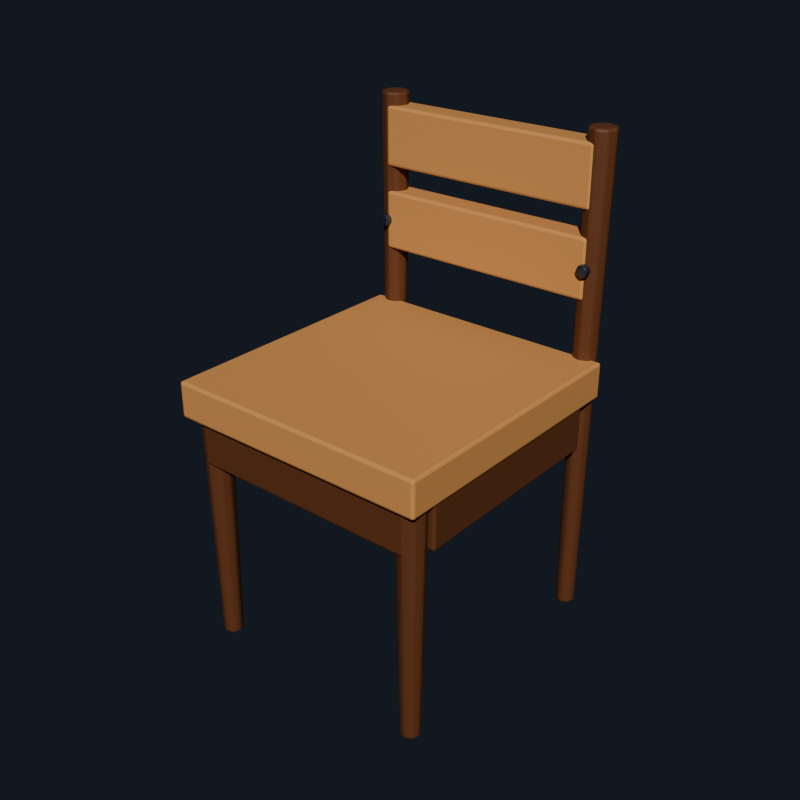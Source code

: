 # Source: source.blend  (saved by Blender 4.5.92; exported with 4.5.12 LTS)
import bpy
from mathutils import Matrix  # noqa: F401  (used for matrix-valued properties, if any)

bpy.ops.wm.read_factory_settings(use_empty=True)
scene = bpy.context.scene
scene.name = 'Scene'

# ---- collections
col_asset = bpy.data.collections.new('ASSET'); scene.collection.children.link(col_asset)
col_collision = bpy.data.collections.new('COLLISION'); scene.collection.children.link(col_collision)

# ---- materials (node trees are filled in below, after node groups)
mat_mat_wood_light = bpy.data.materials.new('MAT_WOOD_LIGHT')
mat_mat_wood_light.diffuse_color = (0.64, 0.32, 0.12, 1.0)
mat_mat_wood_dark = bpy.data.materials.new('MAT_WOOD_DARK')
mat_mat_wood_dark.diffuse_color = (0.15, 0.055, 0.022, 1.0)
mat_mat_metal = bpy.data.materials.new('MAT_METAL')
mat_mat_metal.diffuse_color = (0.12, 0.15, 0.19, 1.0)

# ---- material node trees
mat_mat_wood_light.use_nodes = True; mat_mat_wood_light.node_tree.nodes.clear()
_N = mat_mat_wood_light.node_tree.nodes; _L = mat_mat_wood_light.node_tree.links
n0 = _N.new('ShaderNodeBsdfPrincipled'); n0.name = 'Principled BSDF'; n0.location = (-200, 100)
n0.inputs[0].default_value = (0.64, 0.32, 0.12, 1.0)
n0.inputs[2].default_value = 0.55
n1 = _N.new('ShaderNodeOutputMaterial'); n1.name = 'Material Output'; n1.location = (200, 100)
_L.new(n0.outputs[0], n1.inputs[0])
n1.is_active_output = True
mat_mat_wood_dark.use_nodes = True; mat_mat_wood_dark.node_tree.nodes.clear()
_N = mat_mat_wood_dark.node_tree.nodes; _L = mat_mat_wood_dark.node_tree.links
n0 = _N.new('ShaderNodeBsdfPrincipled'); n0.name = 'Principled BSDF'; n0.location = (-200, 100)
n0.inputs[0].default_value = (0.15, 0.055, 0.022, 1.0)
n0.inputs[2].default_value = 0.62
n1 = _N.new('ShaderNodeOutputMaterial'); n1.name = 'Material Output'; n1.location = (200, 100)
_L.new(n0.outputs[0], n1.inputs[0])
n1.is_active_output = True
mat_mat_metal.use_nodes = True; mat_mat_metal.node_tree.nodes.clear()
_N = mat_mat_metal.node_tree.nodes; _L = mat_mat_metal.node_tree.links
n0 = _N.new('ShaderNodeBsdfPrincipled'); n0.name = 'Principled BSDF'; n0.location = (-200, 100)
n0.inputs[0].default_value = (0.12, 0.15, 0.19, 1.0)
n0.inputs[1].default_value = 0.82
n0.inputs[2].default_value = 0.28
n1 = _N.new('ShaderNodeOutputMaterial'); n1.name = 'Material Output'; n1.location = (200, 100)
_L.new(n0.outputs[0], n1.inputs[0])
n1.is_active_output = True

# ---- world
world_world = bpy.data.worlds.new('World'); scene.world = world_world
world_world.use_nodes = True; world_world.node_tree.nodes.clear()
_N = world_world.node_tree.nodes; _L = world_world.node_tree.links
n0 = _N.new('ShaderNodeOutputWorld'); n0.name = 'World Output'; n0.location = (200, 100)
n1 = _N.new('ShaderNodeBackground'); n1.name = 'Background'; n1.location = (-200, 100)
n1.inputs[0].default_value = (0.035, 0.045, 0.065, 1.0)
n1.inputs[1].default_value = 0.45
_L.new(n1.outputs[0], n0.inputs[0])
n0.is_active_output = True
world_world.color = (0.05088, 0.05088, 0.05088)
world_world.sun_shadow_jitter_overblur = 0.0

# ---- meshes
me_chair_body_mesh = bpy.data.meshes.new('chair_body_mesh')
me_chair_body_mesh.from_pydata([(-0.24, -0.26, 0.4325), (0.24, -0.26, 0.4325), (0.24, 0.23, 0.4325), (-0.24, 0.23, 0.4325), (-0.24, -0.26, 0.4975), (0.24, -0.26, 0.4975), (0.24, 0.23, 0.4975), (-0.24, 0.23, 0.4975), (-0.21, -0.245, 0.35), (0.21, -0.245, 0.35), (0.21, -0.205, 0.35), (-0.21, -0.205, 0.35), (-0.21, -0.245, 0.46), (0.21, -0.245, 0.46), (0.21, -0.205, 0.46), (-0.21, -0.205, 0.46), (-0.21, 0.185, 0.35), (0.21, 0.185, 0.35), (0.21, 0.225, 0.35), (-0.21, 0.225, 0.35), (-0.21, 0.185, 0.46), (0.21, 0.185, 0.46), (0.21, 0.225, 0.46), (-0.21, 0.225, 0.46), (-0.235, -0.205, 0.35), (-0.195, -0.205, 0.35), (-0.195, 0.185, 0.35), (-0.235, 0.185, 0.35), (-0.235, -0.205, 0.46), (-0.195, -0.205, 0.46), (-0.195, 0.185, 0.46), (-0.235, 0.185, 0.46), (0.195, -0.205, 0.35), (0.235, -0.205, 0.35), (0.235, 0.185, 0.35), (0.195, 0.185, 0.35), (0.195, -0.205, 0.46), (0.235, -0.205, 0.46), (0.235, 0.185, 0.46), (0.195, 0.185, 0.46), (-0.187, -0.22, 0.0), (-0.1923, -0.2073, 0.0), (-0.205, -0.202, 0.0), (-0.2177, -0.2073, 0.0), (-0.223, -0.22, 0.0), (-0.2177, -0.2327, 0.0), (-0.205, -0.238, 0.0), (-0.1923, -0.2327, 0.0), (-0.179, -0.22, 0.4325), (-0.1866, -0.2016, 0.4325), (-0.205, -0.194, 0.4325), (-0.2234, -0.2016, 0.4325), (-0.231, -0.22, 0.4325), (-0.2234, -0.2384, 0.4325), (-0.205, -0.246, 0.4325), (-0.1866, -0.2384, 0.4325), (-0.187, 0.235, 0.0), (-0.1923, 0.2477, 0.0), (-0.205, 0.253, 0.0), (-0.2177, 0.2477, 0.0), (-0.223, 0.235, 0.0), (-0.2177, 0.2223, 0.0), (-0.205, 0.217, 0.0), (-0.1923, 0.2223, 0.0), (-0.18, 0.235, 0.88), (-0.1873, 0.2527, 0.88), (-0.205, 0.26, 0.88), (-0.2227, 0.2527, 0.88), (-0.23, 0.235, 0.88), (-0.2227, 0.2173, 0.88), (-0.205, 0.21, 0.88), (-0.1873, 0.2173, 0.88), (0.223, -0.22, 0.0), (0.2177, -0.2073, 0.0), (0.205, -0.202, 0.0), (0.1923, -0.2073, 0.0), (0.187, -0.22, 0.0), (0.1923, -0.2327, 0.0), (0.205, -0.238, 0.0), (0.2177, -0.2327, 0.0), (0.231, -0.22, 0.4325), (0.2234, -0.2016, 0.4325), (0.205, -0.194, 0.4325), (0.1866, -0.2016, 0.4325), (0.179, -0.22, 0.4325), (0.1866, -0.2384, 0.4325), (0.205, -0.246, 0.4325), (0.2234, -0.2384, 0.4325), (0.223, 0.235, 0.0), (0.2177, 0.2477, 0.0), (0.205, 0.253, 0.0), (0.1923, 0.2477, 0.0), (0.187, 0.235, 0.0), (0.1923, 0.2223, 0.0), (0.205, 0.217, 0.0), (0.2177, 0.2223, 0.0), (0.23, 0.235, 0.88), (0.2227, 0.2527, 0.88), (0.205, 0.26, 0.88), (0.1873, 0.2527, 0.88), (0.18, 0.235, 0.88), (0.1873, 0.2173, 0.88), (0.205, 0.21, 0.88), (0.2227, 0.2173, 0.88), (-0.205, 0.21, 0.6025), (0.205, 0.21, 0.6025), (0.205, 0.26, 0.6025), (-0.205, 0.26, 0.6025), (-0.205, 0.21, 0.7075), (0.205, 0.21, 0.7075), (0.205, 0.26, 0.7075), (-0.205, 0.26, 0.7075), (-0.205, 0.21, 0.7525), (0.205, 0.21, 0.7525), (0.205, 0.26, 0.7525), (-0.205, 0.26, 0.7525), (-0.205, 0.21, 0.8575), (0.205, 0.21, 0.8575), (0.205, 0.26, 0.8575), (-0.205, 0.26, 0.8575), (-0.193, 0.2, 0.655), (-0.1965, 0.2, 0.6635), (-0.205, 0.2, 0.667), (-0.2135, 0.2, 0.6635), (-0.217, 0.2, 0.655), (-0.2135, 0.2, 0.6465), (-0.205, 0.2, 0.643), (-0.1965, 0.2, 0.6465), (-0.193, 0.214, 0.655), (-0.1965, 0.214, 0.6635), (-0.205, 0.214, 0.667), (-0.2135, 0.214, 0.6635), (-0.217, 0.214, 0.655), (-0.2135, 0.214, 0.6465), (-0.205, 0.214, 0.643), (-0.1965, 0.214, 0.6465), (0.217, 0.2, 0.655), (0.2135, 0.2, 0.6635), (0.205, 0.2, 0.667), (0.1965, 0.2, 0.6635), (0.193, 0.2, 0.655), (0.1965, 0.2, 0.6465), (0.205, 0.2, 0.643), (0.2135, 0.2, 0.6465), (0.217, 0.214, 0.655), (0.2135, 0.214, 0.6635), (0.205, 0.214, 0.667), (0.1965, 0.214, 0.6635), (0.193, 0.214, 0.655), (0.1965, 0.214, 0.6465), (0.205, 0.214, 0.643), (0.2135, 0.214, 0.6465)], [], [(0, 3, 2, 1), (4, 5, 6, 7), (0, 1, 5, 4), (1, 2, 6, 5), (2, 3, 7, 6), (3, 0, 4, 7), (8, 11, 10, 9), (12, 13, 14, 15), (8, 9, 13, 12), (9, 10, 14, 13), (10, 11, 15, 14), (11, 8, 12, 15), (16, 19, 18, 17), (20, 21, 22, 23), (16, 17, 21, 20), (17, 18, 22, 21), (18, 19, 23, 22), (19, 16, 20, 23), (24, 27, 26, 25), (28, 29, 30, 31), (24, 25, 29, 28), (25, 26, 30, 29), (26, 27, 31, 30), (27, 24, 28, 31), (32, 35, 34, 33), (36, 37, 38, 39), (32, 33, 37, 36), (33, 34, 38, 37), (34, 35, 39, 38), (35, 32, 36, 39), (47, 46, 45, 44, 43, 42, 41, 40), (48, 49, 50, 51, 52, 53, 54, 55), (40, 41, 49, 48), (41, 42, 50, 49), (42, 43, 51, 50), (43, 44, 52, 51), (44, 45, 53, 52), (45, 46, 54, 53), (46, 47, 55, 54), (47, 40, 48, 55), (63, 62, 61, 60, 59, 58, 57, 56), (64, 65, 66, 67, 68, 69, 70, 71), (56, 57, 65, 64), (57, 58, 66, 65), (58, 59, 67, 66), (59, 60, 68, 67), (60, 61, 69, 68), (61, 62, 70, 69), (62, 63, 71, 70), (63, 56, 64, 71), (79, 78, 77, 76, 75, 74, 73, 72), (80, 81, 82, 83, 84, 85, 86, 87), (72, 73, 81, 80), (73, 74, 82, 81), (74, 75, 83, 82), (75, 76, 84, 83), (76, 77, 85, 84), (77, 78, 86, 85), (78, 79, 87, 86), (79, 72, 80, 87), (95, 94, 93, 92, 91, 90, 89, 88), (96, 97, 98, 99, 100, 101, 102, 103), (88, 89, 97, 96), (89, 90, 98, 97), (90, 91, 99, 98), (91, 92, 100, 99), (92, 93, 101, 100), (93, 94, 102, 101), (94, 95, 103, 102), (95, 88, 96, 103), (104, 107, 106, 105), (108, 109, 110, 111), (104, 105, 109, 108), (105, 106, 110, 109), (106, 107, 111, 110), (107, 104, 108, 111), (112, 115, 114, 113), (116, 117, 118, 119), (112, 113, 117, 116), (113, 114, 118, 117), (114, 115, 119, 118), (115, 112, 116, 119), (127, 126, 125, 124, 123, 122, 121, 120), (128, 129, 130, 131, 132, 133, 134, 135), (120, 121, 129, 128), (121, 122, 130, 129), (122, 123, 131, 130), (123, 124, 132, 131), (124, 125, 133, 132), (125, 126, 134, 133), (126, 127, 135, 134), (127, 120, 128, 135), (143, 142, 141, 140, 139, 138, 137, 136), (144, 145, 146, 147, 148, 149, 150, 151), (136, 137, 145, 144), (137, 138, 146, 145), (138, 139, 147, 146), (139, 140, 148, 147), (140, 141, 149, 148), (141, 142, 150, 149), (142, 143, 151, 150), (143, 136, 144, 151)])
me_chair_body_mesh.polygons.foreach_set('material_index', [0, 0, 0, 0, 0, 0, 1, 1, 1, 1, 1, 1, 1, 1, 1, 1, 1, 1, 1, 1, 1, 1, 1, 1, 1, 1, 1, 1, 1, 1, 1, 1, 1, 1, 1, 1, 1, 1, 1, 1, 1, 1, 1, 1, 1, 1, 1, 1, 1, 1, 1, 1, 1, 1, 1, 1, 1, 1, 1, 1, 1, 1, 1, 1, 1, 1, 1, 1, 1, 1, 0, 0, 0, 0, 0, 0, 0, 0, 0, 0, 0, 0, 2, 2, 2, 2, 2, 2, 2, 2, 2, 2, 2, 2, 2, 2, 2, 2, 2, 2, 2, 2])
me_chair_body_mesh.materials.append(mat_mat_wood_light)
me_chair_body_mesh.materials.append(mat_mat_wood_dark)
me_chair_body_mesh.materials.append(mat_mat_metal)
me_chair_body_mesh.update()
me_collision_seat_mesh = bpy.data.meshes.new('COLLISION_seat_mesh')
me_collision_seat_mesh.from_pydata([(-0.24, -0.26, 0.4325), (0.24, -0.26, 0.4325), (0.24, 0.23, 0.4325), (-0.24, 0.23, 0.4325), (-0.24, -0.26, 0.4975), (0.24, -0.26, 0.4975), (0.24, 0.23, 0.4975), (-0.24, 0.23, 0.4975)], [], [(0, 3, 2, 1), (4, 5, 6, 7), (0, 1, 5, 4), (1, 2, 6, 5), (2, 3, 7, 6), (3, 0, 4, 7)])
me_collision_seat_mesh.update()
me_collision_back_mesh = bpy.data.meshes.new('COLLISION_back_mesh')
me_collision_back_mesh.from_pydata([(-0.23, 0.21, 0.5), (0.23, 0.21, 0.5), (0.23, 0.26, 0.5), (-0.23, 0.26, 0.5), (-0.23, 0.21, 0.88), (0.23, 0.21, 0.88), (0.23, 0.26, 0.88), (-0.23, 0.26, 0.88)], [], [(0, 3, 2, 1), (4, 5, 6, 7), (0, 1, 5, 4), (1, 2, 6, 5), (2, 3, 7, 6), (3, 0, 4, 7)])
me_collision_back_mesh.update()

# ---- objects
ob_asset_root = bpy.data.objects.new('ASSET_ROOT', None)
ob_chair_body = bpy.data.objects.new('chair_body', me_chair_body_mesh)
ob_anchor_seat_surface = bpy.data.objects.new('ANCHOR_seat_surface', None)
ob_anchor_back_center = bpy.data.objects.new('ANCHOR_back_center', None)
ob_collision_seat = bpy.data.objects.new('COLLISION_seat', me_collision_seat_mesh)
ob_collision_back = bpy.data.objects.new('COLLISION_back', me_collision_back_mesh)

# ---- transforms, parenting, visibility, modifiers, constraints
ob_asset_root.location = (0.0, 0.0, 0.0)
ob_asset_root.empty_display_size = 0.08
ob_chair_body.parent = ob_asset_root
ob_chair_body.location = (0.0, 0.0, 0.0)
_m = ob_chair_body.modifiers.new('NS_Bevel', 'BEVEL')
_m.width = 0.005
_m.width_pct = 0.005
_m.segments = 2
ob_anchor_seat_surface.parent = ob_asset_root
ob_anchor_seat_surface.location = (0.0, -0.015, 0.4975)
ob_anchor_seat_surface.empty_display_type = 'ARROWS'
ob_anchor_seat_surface.empty_display_size = 0.06
ob_anchor_back_center.parent = ob_asset_root
ob_anchor_back_center.location = (0.0, 0.26, 0.73)
ob_anchor_back_center.empty_display_type = 'ARROWS'
ob_anchor_back_center.empty_display_size = 0.06
ob_collision_seat.location = (0.0, 0.0, 0.0)
ob_collision_seat.hide_render = True
ob_collision_seat.display_type = 'WIRE'
ob_collision_back.location = (0.0, 0.0, 0.0)
ob_collision_back.hide_render = True
ob_collision_back.display_type = 'WIRE'

# ---- collection membership
col_asset.objects.link(ob_asset_root)
col_asset.objects.link(ob_chair_body)
col_asset.objects.link(ob_anchor_seat_surface)
col_asset.objects.link(ob_anchor_back_center)
col_collision.objects.link(ob_collision_seat)
col_collision.objects.link(ob_collision_back)

# ---- scene / render settings (as saved in the file)
scene.frame_start = 1; scene.frame_end = 1; scene.frame_set(1)
scene.render.engine = 'BLENDER_EEVEE_NEXT'
scene.render.image_settings.compression = 100
scene.render.resolution_x = 192
scene.render.resolution_y = 192
scene.render.film_transparent = True
scene.eevee.taa_render_samples = 16
scene.view_settings.look = 'AgX - Medium High Contrast'
bpy.context.view_layer.update()

# ---- added for rendering (the .blend has no active camera and no usable light): camera, sun
cam_auto = bpy.data.cameras.new('AutoCamera')
cam_auto.lens = 50.0
cam_auto.sensor_width = 36.0
cam_auto.clip_end = 1000.0
ob_auto_camera = bpy.data.objects.new('AutoCamera', cam_auto)
scene.collection.objects.link(ob_auto_camera)
ob_auto_camera.location = (1.04481, -1.25377, 1.27585)
ob_auto_camera.rotation_euler = (1.09748, -7.21219e-08, 0.694738)
scene.camera = ob_auto_camera
light_auto_sun = bpy.data.lights.new('AutoSun', 'SUN')
light_auto_sun.energy = 3.0
light_auto_sun.angle = 0.0523599
ob_auto_sun = bpy.data.objects.new('AutoSun', light_auto_sun)
scene.collection.objects.link(ob_auto_sun)
ob_auto_sun.rotation_euler = (0.872665, 0.174533, 0.523599)
bpy.context.view_layer.update()
